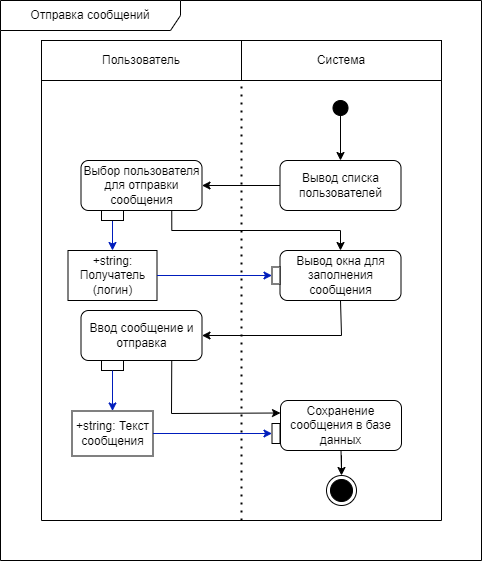

The diagram above was exported from draw.io. Its source (the exported page's mxGraphModel, read from the mxfile embedded in the PNG):
<mxGraphModel dx="1524" dy="886" grid="1" gridSize="10" guides="1" tooltips="1" connect="1" arrows="1" fold="1" page="1" pageScale="1" pageWidth="827" pageHeight="1169" math="0" shadow="0">
  <root>
    <mxCell id="0" />
    <mxCell id="1" parent="0" />
    <mxCell id="4a9bZZS92-BhcnEdYSsW-15" value="" style="ellipse;fillColor=strokeColor;html=1;" parent="1" vertex="1">
      <mxGeometry x="371.5" y="100" width="15" height="15" as="geometry" />
    </mxCell>
    <mxCell id="4a9bZZS92-BhcnEdYSsW-21" value="Пользователь" style="text;html=1;strokeColor=default;fillColor=none;align=center;verticalAlign=middle;whiteSpace=wrap;rounded=0;" parent="1" vertex="1">
      <mxGeometry x="80" y="40" width="200" height="40" as="geometry" />
    </mxCell>
    <mxCell id="4a9bZZS92-BhcnEdYSsW-22" value="Система" style="text;html=1;strokeColor=default;fillColor=none;align=center;verticalAlign=middle;whiteSpace=wrap;rounded=0;" parent="1" vertex="1">
      <mxGeometry x="280" y="40" width="200" height="40" as="geometry" />
    </mxCell>
    <mxCell id="4a9bZZS92-BhcnEdYSsW-24" value="" style="endArrow=classic;html=1;rounded=0;exitX=0.5;exitY=1;exitDx=0;exitDy=0;" parent="1" source="4a9bZZS92-BhcnEdYSsW-15" edge="1">
      <mxGeometry width="50" height="50" relative="1" as="geometry">
        <mxPoint x="339" y="350" as="sourcePoint" />
        <mxPoint x="379" y="160" as="targetPoint" />
      </mxGeometry>
    </mxCell>
    <mxCell id="4a9bZZS92-BhcnEdYSsW-26" value="Вывод списка пользователей" style="text;html=1;strokeColor=default;fillColor=none;align=center;verticalAlign=middle;whiteSpace=wrap;rounded=1;" parent="1" vertex="1">
      <mxGeometry x="318.5" y="160" width="121" height="50" as="geometry" />
    </mxCell>
    <mxCell id="4a9bZZS92-BhcnEdYSsW-27" value="" style="endArrow=classic;html=1;rounded=0;exitX=0;exitY=0.5;exitDx=0;exitDy=0;entryX=1;entryY=0.5;entryDx=0;entryDy=0;" parent="1" source="4a9bZZS92-BhcnEdYSsW-26" target="4a9bZZS92-BhcnEdYSsW-28" edge="1">
      <mxGeometry width="50" height="50" relative="1" as="geometry">
        <mxPoint x="320" y="350" as="sourcePoint" />
        <mxPoint x="240" y="185" as="targetPoint" />
      </mxGeometry>
    </mxCell>
    <mxCell id="4a9bZZS92-BhcnEdYSsW-28" value="Выбор пользователя для отправки сообщения" style="text;html=1;strokeColor=default;fillColor=none;align=center;verticalAlign=middle;whiteSpace=wrap;rounded=1;" parent="1" vertex="1">
      <mxGeometry x="119.5" y="160" width="121" height="50" as="geometry" />
    </mxCell>
    <mxCell id="4a9bZZS92-BhcnEdYSsW-29" value="" style="endArrow=classic;html=1;rounded=0;exitX=0.75;exitY=1;exitDx=0;exitDy=0;entryX=0.5;entryY=0;entryDx=0;entryDy=0;edgeStyle=orthogonalEdgeStyle;" parent="1" source="4a9bZZS92-BhcnEdYSsW-28" target="4a9bZZS92-BhcnEdYSsW-30" edge="1">
      <mxGeometry width="50" height="50" relative="1" as="geometry">
        <mxPoint x="310" y="195" as="sourcePoint" />
        <mxPoint x="270" y="280" as="targetPoint" />
      </mxGeometry>
    </mxCell>
    <mxCell id="4a9bZZS92-BhcnEdYSsW-30" value="Вывод окна для заполнения сообщения" style="text;html=1;strokeColor=default;fillColor=none;align=center;verticalAlign=middle;whiteSpace=wrap;rounded=1;" parent="1" vertex="1">
      <mxGeometry x="318.5" y="250" width="121" height="50" as="geometry" />
    </mxCell>
    <mxCell id="4a9bZZS92-BhcnEdYSsW-31" value="" style="endArrow=classic;html=1;rounded=0;exitX=0.5;exitY=1;exitDx=0;exitDy=0;entryX=1;entryY=0.5;entryDx=0;entryDy=0;" parent="1" source="4a9bZZS92-BhcnEdYSsW-30" target="2U2g50e5jTPGebCMxvRw-1" edge="1">
      <mxGeometry width="50" height="50" relative="1" as="geometry">
        <mxPoint x="383" y="450" as="sourcePoint" />
        <mxPoint x="380" y="350" as="targetPoint" />
        <Array as="points">
          <mxPoint x="380" y="335" />
        </Array>
      </mxGeometry>
    </mxCell>
    <mxCell id="4a9bZZS92-BhcnEdYSsW-41" value="" style="endArrow=none;dashed=1;html=1;dashPattern=1 3;strokeWidth=2;rounded=0;entryX=0;entryY=1;entryDx=0;entryDy=0;" parent="1" target="4a9bZZS92-BhcnEdYSsW-22" edge="1">
      <mxGeometry width="50" height="50" relative="1" as="geometry">
        <mxPoint x="280" y="520" as="sourcePoint" />
        <mxPoint x="370" y="300" as="targetPoint" />
      </mxGeometry>
    </mxCell>
    <mxCell id="4a9bZZS92-BhcnEdYSsW-43" value="" style="endArrow=none;html=1;rounded=0;entryX=0;entryY=1;entryDx=0;entryDy=0;" parent="1" target="4a9bZZS92-BhcnEdYSsW-21" edge="1">
      <mxGeometry width="50" height="50" relative="1" as="geometry">
        <mxPoint x="80" y="520" as="sourcePoint" />
        <mxPoint x="370" y="300" as="targetPoint" />
      </mxGeometry>
    </mxCell>
    <mxCell id="4a9bZZS92-BhcnEdYSsW-60" value="" style="endArrow=none;html=1;rounded=0;entryX=0;entryY=1;entryDx=0;entryDy=0;" parent="1" edge="1">
      <mxGeometry width="50" height="50" relative="1" as="geometry">
        <mxPoint x="480" y="520" as="sourcePoint" />
        <mxPoint x="480" y="80" as="targetPoint" />
      </mxGeometry>
    </mxCell>
    <mxCell id="4a9bZZS92-BhcnEdYSsW-95" value="" style="endArrow=none;html=1;rounded=0;" parent="1" edge="1">
      <mxGeometry width="50" height="50" relative="1" as="geometry">
        <mxPoint x="80" y="520" as="sourcePoint" />
        <mxPoint x="480" y="520" as="targetPoint" />
      </mxGeometry>
    </mxCell>
    <mxCell id="01D0WKEzNjMwUzCxD3XC-1" value="" style="ellipse;html=1;shape=endState;fillColor=strokeColor;" parent="1" vertex="1">
      <mxGeometry x="365" y="475" width="30" height="30" as="geometry" />
    </mxCell>
    <mxCell id="01D0WKEzNjMwUzCxD3XC-2" style="edgeStyle=orthogonalEdgeStyle;rounded=0;orthogonalLoop=1;jettySize=auto;html=1;exitX=0.5;exitY=1;exitDx=0;exitDy=0;" parent="1" target="01D0WKEzNjMwUzCxD3XC-1" edge="1">
      <mxGeometry relative="1" as="geometry">
        <mxPoint x="379.5" y="450" as="sourcePoint" />
        <mxPoint x="319" y="423" as="targetPoint" />
      </mxGeometry>
    </mxCell>
    <mxCell id="01D0WKEzNjMwUzCxD3XC-4" value="Отправка сообщений" style="shape=umlFrame;whiteSpace=wrap;html=1;pointerEvents=0;width=180;height=30;" parent="1" vertex="1">
      <mxGeometry x="39" width="481" height="560" as="geometry" />
    </mxCell>
    <mxCell id="2U2g50e5jTPGebCMxvRw-1" value="Ввод сообщение и отправка" style="text;html=1;strokeColor=default;fillColor=none;align=center;verticalAlign=middle;whiteSpace=wrap;rounded=1;" parent="1" vertex="1">
      <mxGeometry x="119.5" y="310" width="121" height="50" as="geometry" />
    </mxCell>
    <mxCell id="2U2g50e5jTPGebCMxvRw-2" value="" style="endArrow=classic;html=1;rounded=0;exitX=0.75;exitY=1;exitDx=0;exitDy=0;entryX=0;entryY=0.25;entryDx=0;entryDy=0;" parent="1" source="2U2g50e5jTPGebCMxvRw-1" target="2U2g50e5jTPGebCMxvRw-3" edge="1">
      <mxGeometry width="50" height="50" relative="1" as="geometry">
        <mxPoint x="219" y="420" as="sourcePoint" />
        <mxPoint x="180" y="410" as="targetPoint" />
        <Array as="points">
          <mxPoint x="210" y="413" />
        </Array>
      </mxGeometry>
    </mxCell>
    <mxCell id="2U2g50e5jTPGebCMxvRw-3" value="Сохранение сообщения в базе данных" style="text;html=1;strokeColor=default;fillColor=none;align=center;verticalAlign=middle;whiteSpace=wrap;rounded=1;" parent="1" vertex="1">
      <mxGeometry x="319" y="400" width="121" height="50" as="geometry" />
    </mxCell>
    <mxCell id="P0AUMv_GTVeGDAwspM5X-3" value="" style="rounded=0;whiteSpace=wrap;html=1;" parent="1" vertex="1">
      <mxGeometry x="310.5" y="423" width="8" height="20" as="geometry" />
    </mxCell>
    <mxCell id="P0AUMv_GTVeGDAwspM5X-4" value="" style="rounded=0;whiteSpace=wrap;html=1;" parent="1" vertex="1">
      <mxGeometry x="140" y="360" width="22" height="10" as="geometry" />
    </mxCell>
    <mxCell id="P0AUMv_GTVeGDAwspM5X-7" value="" style="endArrow=classic;html=1;rounded=0;exitX=0.5;exitY=1;exitDx=0;exitDy=0;fillColor=#0050ef;strokeColor=#001DBC;edgeStyle=orthogonalEdgeStyle;" parent="1" source="P0AUMv_GTVeGDAwspM5X-4" target="V-XD4Kh0ydEi16exZV9T-1" edge="1">
      <mxGeometry width="50" height="50" relative="1" as="geometry">
        <mxPoint x="219" y="230" as="sourcePoint" />
        <mxPoint x="151" y="452" as="targetPoint" />
      </mxGeometry>
    </mxCell>
    <mxCell id="V-XD4Kh0ydEi16exZV9T-1" value="+string: Текст сообщения" style="rounded=0;whiteSpace=wrap;html=1;" parent="1" vertex="1">
      <mxGeometry x="110.5" y="410.5" width="81" height="45" as="geometry" />
    </mxCell>
    <mxCell id="V-XD4Kh0ydEi16exZV9T-2" value="" style="endArrow=classic;html=1;rounded=0;fillColor=#0050ef;strokeColor=#001DBC;edgeStyle=orthogonalEdgeStyle;entryX=0;entryY=0.5;entryDx=0;entryDy=0;" parent="1" source="V-XD4Kh0ydEi16exZV9T-1" target="P0AUMv_GTVeGDAwspM5X-3" edge="1">
      <mxGeometry width="50" height="50" relative="1" as="geometry">
        <mxPoint x="161" y="380" as="sourcePoint" />
        <mxPoint x="161" y="485" as="targetPoint" />
      </mxGeometry>
    </mxCell>
    <mxCell id="V-XD4Kh0ydEi16exZV9T-3" value="+string: Получатель (логин)" style="rounded=0;whiteSpace=wrap;html=1;" parent="1" vertex="1">
      <mxGeometry x="106.5" y="250" width="89" height="50" as="geometry" />
    </mxCell>
    <mxCell id="V-XD4Kh0ydEi16exZV9T-4" value="" style="endArrow=classic;html=1;rounded=0;fillColor=#0050ef;strokeColor=#001DBC;edgeStyle=orthogonalEdgeStyle;exitX=0.5;exitY=1;exitDx=0;exitDy=0;entryX=0.5;entryY=0;entryDx=0;entryDy=0;" parent="1" source="V-XD4Kh0ydEi16exZV9T-5" target="V-XD4Kh0ydEi16exZV9T-3" edge="1">
      <mxGeometry width="50" height="50" relative="1" as="geometry">
        <mxPoint x="190.24" y="317" as="sourcePoint" />
        <mxPoint x="150" y="250" as="targetPoint" />
      </mxGeometry>
    </mxCell>
    <mxCell id="V-XD4Kh0ydEi16exZV9T-5" value="" style="rounded=0;whiteSpace=wrap;html=1;" parent="1" vertex="1">
      <mxGeometry x="140" y="210" width="22" height="10" as="geometry" />
    </mxCell>
    <mxCell id="V-XD4Kh0ydEi16exZV9T-7" value="" style="rounded=0;whiteSpace=wrap;html=1;" parent="1" vertex="1">
      <mxGeometry x="310.5" y="266.5" width="8" height="17" as="geometry" />
    </mxCell>
    <mxCell id="V-XD4Kh0ydEi16exZV9T-8" value="" style="endArrow=classic;html=1;rounded=0;fillColor=#0050ef;strokeColor=#001DBC;edgeStyle=orthogonalEdgeStyle;entryX=0;entryY=0.5;entryDx=0;entryDy=0;exitX=1;exitY=0.5;exitDx=0;exitDy=0;" parent="1" source="V-XD4Kh0ydEi16exZV9T-3" target="V-XD4Kh0ydEi16exZV9T-7" edge="1">
      <mxGeometry width="50" height="50" relative="1" as="geometry">
        <mxPoint x="202" y="515" as="sourcePoint" />
        <mxPoint x="320" y="515" as="targetPoint" />
      </mxGeometry>
    </mxCell>
  </root>
</mxGraphModel>